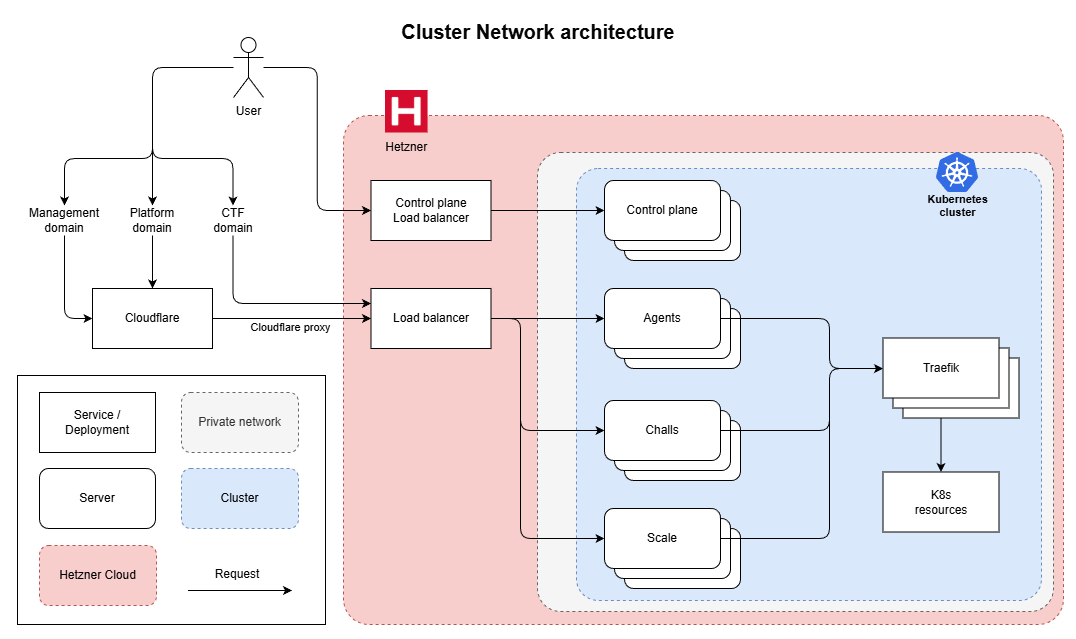

The diagram above was exported from draw.io. Its source (the exported page's mxGraphModel, read from the mxfile embedded in the PNG):
<mxGraphModel dx="1491" dy="1607" grid="0" gridSize="10" guides="1" tooltips="1" connect="1" arrows="1" fold="1" page="0" pageScale="1" pageWidth="827" pageHeight="1169" math="0" shadow="0">
  <root>
    <mxCell id="0" />
    <mxCell id="1" parent="0" />
    <mxCell id="52" value="" style="rounded=0;whiteSpace=wrap;html=1;strokeColor=none;movable=1;resizable=1;rotatable=1;deletable=1;editable=1;locked=0;connectable=1;" parent="1" vertex="1">
      <mxGeometry x="-368" y="-102" width="1076" height="639" as="geometry" />
    </mxCell>
    <mxCell id="38" value="" style="rounded=1;whiteSpace=wrap;html=1;dashed=1;fillColor=#f8cecc;strokeColor=#b85450;arcSize=5;" parent="1" vertex="1">
      <mxGeometry x="-25" y="13" width="720" height="509" as="geometry" />
    </mxCell>
    <mxCell id="115" style="edgeStyle=orthogonalEdgeStyle;html=1;entryX=0;entryY=0.5;entryDx=0;entryDy=0;" parent="1" source="32" target="85" edge="1">
      <mxGeometry relative="1" as="geometry" />
    </mxCell>
    <mxCell id="127" style="edgeStyle=orthogonalEdgeStyle;html=1;entryX=0.5;entryY=0;entryDx=0;entryDy=0;" parent="1" source="32" target="119" edge="1">
      <mxGeometry relative="1" as="geometry">
        <Array as="points">
          <mxPoint x="-216" y="-35" />
          <mxPoint x="-216" y="56" />
          <mxPoint x="-135" y="56" />
        </Array>
      </mxGeometry>
    </mxCell>
    <mxCell id="128" style="edgeStyle=orthogonalEdgeStyle;html=1;entryX=0.5;entryY=0;entryDx=0;entryDy=0;" parent="1" source="32" target="117" edge="1">
      <mxGeometry relative="1" as="geometry" />
    </mxCell>
    <mxCell id="129" style="edgeStyle=orthogonalEdgeStyle;html=1;entryX=0.5;entryY=0;entryDx=0;entryDy=0;" parent="1" source="32" target="118" edge="1">
      <mxGeometry relative="1" as="geometry">
        <Array as="points">
          <mxPoint x="-216" y="-35" />
          <mxPoint x="-216" y="56" />
          <mxPoint x="-304" y="56" />
        </Array>
      </mxGeometry>
    </mxCell>
    <mxCell id="32" value="User" style="shape=umlActor;verticalLabelPosition=bottom;verticalAlign=top;html=1;outlineConnect=0;" parent="1" vertex="1">
      <mxGeometry x="-135" y="-65" width="30" height="60" as="geometry" />
    </mxCell>
    <mxCell id="42" value="" style="rounded=0;whiteSpace=wrap;html=1;fontColor=#050505;" parent="1" vertex="1">
      <mxGeometry x="-351" y="273" width="308" height="249" as="geometry" />
    </mxCell>
    <mxCell id="43" value="Service / Deployment" style="rounded=0;whiteSpace=wrap;html=1;fontColor=#050505;" parent="1" vertex="1">
      <mxGeometry x="-329" y="290" width="116" height="60" as="geometry" />
    </mxCell>
    <mxCell id="46" value="Private network" style="rounded=1;whiteSpace=wrap;html=1;fontColor=#333333;fillColor=#f5f5f5;strokeColor=#666666;dashed=1;" parent="1" vertex="1">
      <mxGeometry x="-187" y="290" width="117" height="60" as="geometry" />
    </mxCell>
    <mxCell id="47" value="Hetzner Cloud" style="rounded=1;whiteSpace=wrap;html=1;dashed=1;fillColor=#f8cecc;strokeColor=#b85450;" parent="1" vertex="1">
      <mxGeometry x="-329" y="443" width="117" height="60" as="geometry" />
    </mxCell>
    <mxCell id="48" value="" style="endArrow=classic;html=1;fontColor=#050505;jumpStyle=arc;jumpSize=10;" parent="1" edge="1">
      <mxGeometry width="50" height="50" relative="1" as="geometry">
        <mxPoint x="-180.5" y="488" as="sourcePoint" />
        <mxPoint x="-76.5" y="488" as="targetPoint" />
      </mxGeometry>
    </mxCell>
    <mxCell id="49" value="Request" style="text;html=1;strokeColor=none;fillColor=none;align=center;verticalAlign=middle;whiteSpace=wrap;rounded=0;dashed=1;fontColor=#050505;" parent="1" vertex="1">
      <mxGeometry x="-161" y="457" width="60" height="30" as="geometry" />
    </mxCell>
    <mxCell id="55" value="Cluster Network architecture" style="text;html=1;strokeColor=none;fillColor=none;align=center;verticalAlign=middle;whiteSpace=wrap;rounded=0;fontColor=#050505;fontSize=20;fontStyle=1" parent="1" vertex="1">
      <mxGeometry x="-14" y="-86" width="368" height="30" as="geometry" />
    </mxCell>
    <mxCell id="66" value="Load balancer" style="rounded=0;whiteSpace=wrap;html=1;" parent="1" vertex="1">
      <mxGeometry x="2.5" y="186" width="120" height="60" as="geometry" />
    </mxCell>
    <mxCell id="81" value="" style="rounded=1;whiteSpace=wrap;html=1;fontColor=#333333;fillColor=#f5f5f5;strokeColor=#666666;dashed=1;arcSize=5;" parent="1" vertex="1">
      <mxGeometry x="169" y="50" width="516" height="459" as="geometry" />
    </mxCell>
    <mxCell id="104" value="" style="rounded=1;whiteSpace=wrap;html=1;fillColor=#dae8fc;strokeColor=#6c8ebf;dashed=1;arcSize=5;" parent="1" vertex="1">
      <mxGeometry x="208" y="66" width="465" height="432" as="geometry" />
    </mxCell>
    <mxCell id="83" value="Server" style="rounded=1;whiteSpace=wrap;html=1;" parent="1" vertex="1">
      <mxGeometry x="-329" y="366" width="116" height="60" as="geometry" />
    </mxCell>
    <mxCell id="89" style="edgeStyle=none;html=1;" parent="1" source="85" target="84" edge="1">
      <mxGeometry relative="1" as="geometry" />
    </mxCell>
    <mxCell id="85" value="&lt;div&gt;&lt;font style=&quot;color: light-dark(rgb(0, 0, 0), rgb(255, 255, 255));&quot;&gt;Control plane&lt;/font&gt;&lt;/div&gt;&lt;font style=&quot;color: light-dark(rgb(0, 0, 0), rgb(255, 255, 255));&quot;&gt;Load balancer&lt;/font&gt;" style="rounded=0;whiteSpace=wrap;html=1;" parent="1" vertex="1">
      <mxGeometry x="2.5" y="78" width="120" height="60" as="geometry" />
    </mxCell>
    <mxCell id="88" value="Control plane" style="rounded=1;whiteSpace=wrap;html=1;" parent="1" vertex="1">
      <mxGeometry x="256" y="98" width="116" height="60" as="geometry" />
    </mxCell>
    <mxCell id="87" value="Control plane" style="rounded=1;whiteSpace=wrap;html=1;" parent="1" vertex="1">
      <mxGeometry x="246" y="88" width="116" height="60" as="geometry" />
    </mxCell>
    <mxCell id="84" value="Control plane" style="rounded=1;whiteSpace=wrap;html=1;" parent="1" vertex="1">
      <mxGeometry x="236" y="78" width="116" height="60" as="geometry" />
    </mxCell>
    <mxCell id="92" value="Agents" style="rounded=1;whiteSpace=wrap;html=1;" parent="1" vertex="1">
      <mxGeometry x="256" y="206" width="116" height="60" as="geometry" />
    </mxCell>
    <mxCell id="95" value="Challs" style="rounded=1;whiteSpace=wrap;html=1;" parent="1" vertex="1">
      <mxGeometry x="256" y="318" width="116" height="60" as="geometry" />
    </mxCell>
    <mxCell id="99" value="Scale" style="rounded=1;whiteSpace=wrap;html=1;" parent="1" vertex="1">
      <mxGeometry x="256" y="426" width="116" height="60" as="geometry" />
    </mxCell>
    <mxCell id="98" value="Scale" style="rounded=1;whiteSpace=wrap;html=1;" parent="1" vertex="1">
      <mxGeometry x="246" y="416" width="116" height="60" as="geometry" />
    </mxCell>
    <mxCell id="97" value="Scale" style="rounded=1;whiteSpace=wrap;html=1;" parent="1" vertex="1">
      <mxGeometry x="236" y="406" width="116" height="60" as="geometry" />
    </mxCell>
    <mxCell id="94" value="Challs" style="rounded=1;whiteSpace=wrap;html=1;" parent="1" vertex="1">
      <mxGeometry x="246" y="308" width="116" height="60" as="geometry" />
    </mxCell>
    <mxCell id="109" style="edgeStyle=orthogonalEdgeStyle;html=1;" parent="1" source="93" target="107" edge="1">
      <mxGeometry relative="1" as="geometry">
        <Array as="points">
          <mxPoint x="461" y="328" />
          <mxPoint x="461" y="266" />
        </Array>
      </mxGeometry>
    </mxCell>
    <mxCell id="93" value="Challs" style="rounded=1;whiteSpace=wrap;html=1;" parent="1" vertex="1">
      <mxGeometry x="236" y="298" width="116" height="60" as="geometry" />
    </mxCell>
    <mxCell id="91" value="Agents" style="rounded=1;whiteSpace=wrap;html=1;" parent="1" vertex="1">
      <mxGeometry x="246" y="196" width="116" height="60" as="geometry" />
    </mxCell>
    <mxCell id="110" style="edgeStyle=orthogonalEdgeStyle;html=1;exitX=1;exitY=0.5;exitDx=0;exitDy=0;" parent="1" source="90" target="107" edge="1">
      <mxGeometry relative="1" as="geometry">
        <Array as="points">
          <mxPoint x="461" y="216" />
          <mxPoint x="461" y="266" />
        </Array>
      </mxGeometry>
    </mxCell>
    <mxCell id="90" value="Agents" style="rounded=1;whiteSpace=wrap;html=1;" parent="1" vertex="1">
      <mxGeometry x="236" y="186" width="116" height="60" as="geometry" />
    </mxCell>
    <mxCell id="100" style="edgeStyle=none;html=1;" parent="1" source="66" target="90" edge="1">
      <mxGeometry relative="1" as="geometry" />
    </mxCell>
    <mxCell id="101" style="edgeStyle=orthogonalEdgeStyle;html=1;" parent="1" source="66" target="93" edge="1">
      <mxGeometry relative="1" as="geometry">
        <Array as="points">
          <mxPoint x="152" y="216" />
          <mxPoint x="152" y="328" />
        </Array>
      </mxGeometry>
    </mxCell>
    <mxCell id="102" style="edgeStyle=orthogonalEdgeStyle;html=1;entryX=0;entryY=0.5;entryDx=0;entryDy=0;" parent="1" source="66" target="97" edge="1">
      <mxGeometry relative="1" as="geometry">
        <Array as="points">
          <mxPoint x="152" y="216" />
          <mxPoint x="152" y="436" />
        </Array>
      </mxGeometry>
    </mxCell>
    <mxCell id="103" value="Cluster" style="rounded=1;whiteSpace=wrap;html=1;fillColor=#dae8fc;strokeColor=#6c8ebf;dashed=1;" parent="1" vertex="1">
      <mxGeometry x="-187" y="366" width="117" height="60" as="geometry" />
    </mxCell>
    <mxCell id="40" value="Kubernetes&lt;br&gt;cluster" style="sketch=0;html=1;verticalAlign=top;labelPosition=center;verticalLabelPosition=bottom;align=center;spacingTop=-6;fontSize=11;fontStyle=1;fontColor=#050505;shape=image;aspect=fixed;imageAspect=0;image=data:image/svg+xml,(base64 omitted: 7556 chars);dashed=1;" parent="1" vertex="1">
      <mxGeometry x="568" y="50" width="42" height="40" as="geometry" />
    </mxCell>
    <mxCell id="112" style="edgeStyle=none;html=1;entryX=0.5;entryY=0;entryDx=0;entryDy=0;" parent="1" source="107" target="111" edge="1">
      <mxGeometry relative="1" as="geometry" />
    </mxCell>
    <mxCell id="108" style="edgeStyle=orthogonalEdgeStyle;html=1;exitX=1;exitY=0.5;exitDx=0;exitDy=0;" parent="1" source="97" target="107" edge="1">
      <mxGeometry relative="1" as="geometry">
        <Array as="points">
          <mxPoint x="461" y="436" />
          <mxPoint x="461" y="266" />
        </Array>
      </mxGeometry>
    </mxCell>
    <mxCell id="111" value="K8s&lt;br&gt;resources" style="rounded=0;whiteSpace=wrap;html=1;fontColor=#050505;" parent="1" vertex="1">
      <mxGeometry x="514.5" y="369.5" width="116" height="60" as="geometry" />
    </mxCell>
    <mxCell id="114" value="Hetzner" style="shape=image;verticalLabelPosition=bottom;labelBackgroundColor=none;verticalAlign=top;aspect=fixed;imageAspect=0;image=data:image/png,(base64 omitted: 11292 chars);" parent="1" vertex="1">
      <mxGeometry x="17" y="-12" width="42.57" height="42.5" as="geometry" />
    </mxCell>
    <mxCell id="121" style="edgeStyle=none;html=1;exitX=0.5;exitY=1;exitDx=0;exitDy=0;" parent="1" source="117" target="120" edge="1">
      <mxGeometry relative="1" as="geometry" />
    </mxCell>
    <mxCell id="117" value="Platform&lt;br&gt;domain" style="text;html=1;align=center;verticalAlign=middle;whiteSpace=wrap;rounded=0;" parent="1" vertex="1">
      <mxGeometry x="-275" y="103" width="118" height="30" as="geometry" />
    </mxCell>
    <mxCell id="122" style="edgeStyle=orthogonalEdgeStyle;html=1;exitX=0.5;exitY=1;exitDx=0;exitDy=0;entryX=0;entryY=0.5;entryDx=0;entryDy=0;" parent="1" source="118" target="120" edge="1">
      <mxGeometry relative="1" as="geometry" />
    </mxCell>
    <mxCell id="118" value="Management&lt;br&gt;domain" style="text;html=1;align=center;verticalAlign=middle;whiteSpace=wrap;rounded=0;" parent="1" vertex="1">
      <mxGeometry x="-363" y="103" width="118" height="30" as="geometry" />
    </mxCell>
    <mxCell id="123" style="edgeStyle=orthogonalEdgeStyle;html=1;exitX=0.5;exitY=1;exitDx=0;exitDy=0;entryX=0;entryY=0.25;entryDx=0;entryDy=0;" parent="1" source="119" target="66" edge="1">
      <mxGeometry relative="1" as="geometry" />
    </mxCell>
    <mxCell id="119" value="CTF&lt;br&gt;domain" style="text;html=1;align=center;verticalAlign=middle;whiteSpace=wrap;rounded=0;" parent="1" vertex="1">
      <mxGeometry x="-194.5" y="103" width="118" height="30" as="geometry" />
    </mxCell>
    <mxCell id="124" value="Cloudflare proxy" style="edgeStyle=none;html=1;exitX=1;exitY=0.5;exitDx=0;exitDy=0;" parent="1" source="120" target="66" edge="1">
      <mxGeometry x="-0.0158" y="-9" relative="1" as="geometry">
        <mxPoint as="offset" />
      </mxGeometry>
    </mxCell>
    <mxCell id="120" value="&lt;div&gt;&lt;font color=&quot;#000000&quot;&gt;Cloudflare&lt;/font&gt;&lt;/div&gt;" style="rounded=0;whiteSpace=wrap;html=1;" parent="1" vertex="1">
      <mxGeometry x="-276" y="186" width="120" height="60" as="geometry" />
    </mxCell>
    <mxCell id="131" value="Traefik" style="rounded=0;whiteSpace=wrap;html=1;fontColor=#050505;" vertex="1" parent="1">
      <mxGeometry x="534.5" y="255.5" width="116" height="60" as="geometry" />
    </mxCell>
    <mxCell id="130" value="Traefik" style="rounded=0;whiteSpace=wrap;html=1;fontColor=#050505;" vertex="1" parent="1">
      <mxGeometry x="524.5" y="245.5" width="116" height="60" as="geometry" />
    </mxCell>
    <mxCell id="107" value="Traefik" style="rounded=0;whiteSpace=wrap;html=1;fontColor=#050505;" parent="1" vertex="1">
      <mxGeometry x="514.5" y="235.5" width="116" height="60" as="geometry" />
    </mxCell>
  </root>
</mxGraphModel>